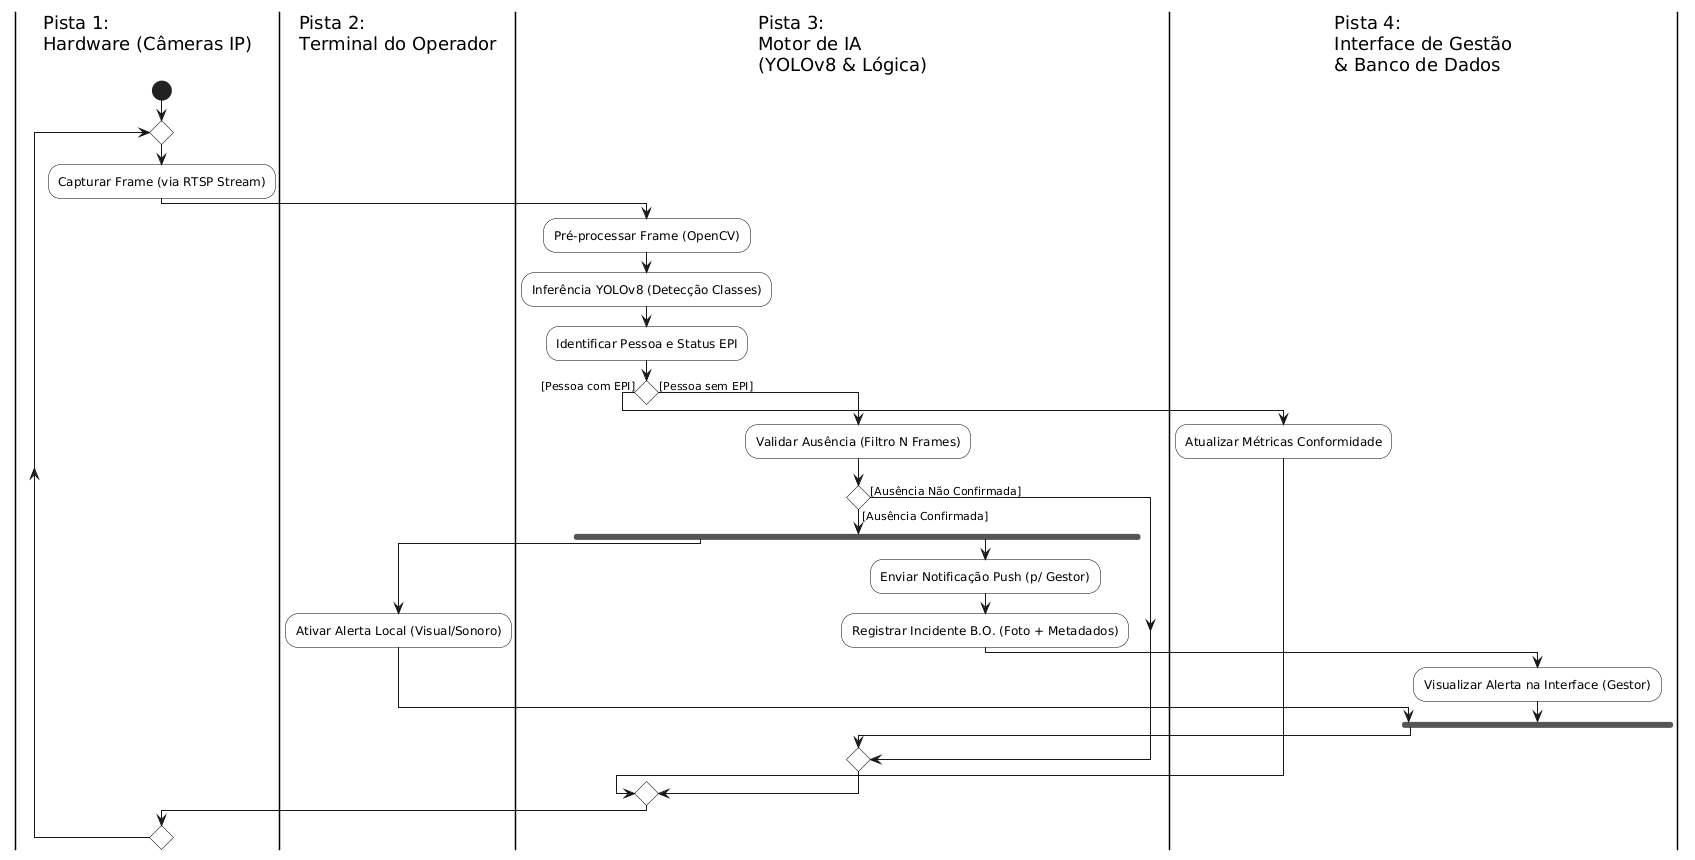

The diagram above was rendered by PlantUML. Its source (embedded in the PNG):
@startuml
' === Estilos para deixar parecido com a UML clássica ===
skinparam backgroundColor white
skinparam ActivityBackgroundColor white
skinparam ActivityBorderColor black
skinparam ActivityDiamondBackgroundColor white
skinparam ActivityDiamondBorderColor black
skinparam NoteBackgroundColor white

' === Definição e ordem das Raias (Swimlanes) ===
|Pista 1:\nHardware (Câmeras IP)|
|Pista 2:\nTerminal do Operador|
|Pista 3:\nMotor de IA\n(YOLOv8 & Lógica)|
|Pista 4:\nInterface de Gestão\n& Banco de Dados|

|Pista 1:\nHardware (Câmeras IP)|
start

' Início do loop contínuo de captura
repeat
  :Capturar Frame (via RTSP Stream);
  
  |Pista 3:\nMotor de IA\n(YOLOv8 & Lógica)|
  :Pré-processar Frame (OpenCV);
  :Inferência YOLOv8 (Detecção Classes);
  :Identificar Pessoa e Status EPI;
  
  if () then ([Pessoa com EPI])
    |Pista 4:\nInterface de Gestão\n& Banco de Dados|
    :Atualizar Métricas Conformidade;
    
  else ([Pessoa sem EPI])
    |Pista 3:\nMotor de IA\n(YOLOv8 & Lógica)|
    :Validar Ausência (Filtro N Frames);
    
    if () then ([Ausência Confirmada])
      ' Bifurcação Paralela (Fork)
      fork
        |Pista 2:\nTerminal do Operador|
        :Ativar Alerta Local (Visual/Sonoro);
      fork again
        |Pista 3:\nMotor de IA\n(YOLOv8 & Lógica)|
        :Enviar Notificação Push (p/ Gestor);
        :Registrar Incidente B.O. (Foto + Metadados);
        
        |Pista 4:\nInterface de Gestão\n& Banco de Dados|
        :Visualizar Alerta na Interface (Gestor);
        
      end fork
      ' Fim da Bifurcação (Join)
      
    else ([Ausência Não Confirmada])
      ' O fluxo passa reto e volta para o início
    endif
  endif

' Retorno das setas para o topo do fluxo
|Pista 1:\nHardware (Câmeras IP)|
repeat while ()
@enduml